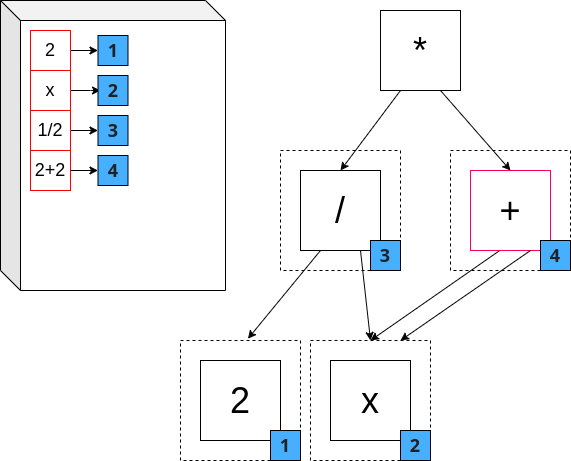

The diagram above was exported from draw.io. Its source (the exported page's mxGraphModel, read from the mxfile embedded in the PNG):
<mxGraphModel dx="928" dy="576" grid="1" gridSize="10" guides="1" tooltips="1" connect="1" arrows="1" fold="1" page="1" pageScale="1" pageWidth="827" pageHeight="1169" math="0" shadow="0">
  <root>
    <mxCell id="0" />
    <mxCell id="1" parent="0" />
    <mxCell id="lRxgglMApO0XtB5tp_hm-31" value="" style="rounded=0;whiteSpace=wrap;html=1;fillColor=none;dashed=1;" vertex="1" parent="1">
      <mxGeometry x="470" y="180" width="120" height="120" as="geometry" />
    </mxCell>
    <mxCell id="lRxgglMApO0XtB5tp_hm-1" value="" style="rounded=0;whiteSpace=wrap;html=1;fillColor=none;dashed=1;" vertex="1" parent="1">
      <mxGeometry x="300" y="180" width="120" height="120" as="geometry" />
    </mxCell>
    <mxCell id="lRxgglMApO0XtB5tp_hm-2" value="" style="rounded=0;whiteSpace=wrap;html=1;fillColor=none;dashed=1;" vertex="1" parent="1">
      <mxGeometry x="330" y="370" width="120" height="120" as="geometry" />
    </mxCell>
    <mxCell id="lRxgglMApO0XtB5tp_hm-3" value="" style="rounded=0;whiteSpace=wrap;html=1;fillColor=none;dashed=1;" vertex="1" parent="1">
      <mxGeometry x="200" y="370" width="120" height="120" as="geometry" />
    </mxCell>
    <mxCell id="lRxgglMApO0XtB5tp_hm-4" value="&lt;font style=&quot;font-size: 36px;&quot;&gt;/&lt;/font&gt;" style="whiteSpace=wrap;html=1;aspect=fixed;fillColor=none;strokeColor=#050000;" vertex="1" parent="1">
      <mxGeometry x="320" y="200" width="80" height="80" as="geometry" />
    </mxCell>
    <mxCell id="lRxgglMApO0XtB5tp_hm-5" value="&lt;font style=&quot;font-size: 36px;&quot;&gt;2&lt;/font&gt;" style="whiteSpace=wrap;html=1;aspect=fixed;fillColor=none;strokeColor=#000000;" vertex="1" parent="1">
      <mxGeometry x="220" y="390" width="80" height="80" as="geometry" />
    </mxCell>
    <mxCell id="lRxgglMApO0XtB5tp_hm-7" value="&lt;font style=&quot;font-size: 36px;&quot;&gt;*&lt;/font&gt;" style="whiteSpace=wrap;html=1;aspect=fixed;fillColor=none;strokeColor=#030303;" vertex="1" parent="1">
      <mxGeometry x="400" y="40" width="80" height="80" as="geometry" />
    </mxCell>
    <mxCell id="lRxgglMApO0XtB5tp_hm-8" value="&lt;font style=&quot;font-size: 36px;&quot;&gt;+&lt;/font&gt;" style="whiteSpace=wrap;html=1;aspect=fixed;fillColor=none;strokeColor=#FF0055;" vertex="1" parent="1">
      <mxGeometry x="490" y="200" width="80" height="80" as="geometry" />
    </mxCell>
    <mxCell id="lRxgglMApO0XtB5tp_hm-9" value="" style="endArrow=classic;html=1;rounded=0;entryX=0.5;entryY=0;entryDx=0;entryDy=0;exitX=0.25;exitY=1;exitDx=0;exitDy=0;strokeColor=#030303;" edge="1" parent="1" source="lRxgglMApO0XtB5tp_hm-7" target="lRxgglMApO0XtB5tp_hm-4">
      <mxGeometry width="50" height="50" relative="1" as="geometry">
        <mxPoint x="450" y="200" as="sourcePoint" />
        <mxPoint x="360" y="180" as="targetPoint" />
      </mxGeometry>
    </mxCell>
    <mxCell id="lRxgglMApO0XtB5tp_hm-10" value="" style="endArrow=classic;html=1;rounded=0;entryX=0.5;entryY=0;entryDx=0;entryDy=0;exitX=0.75;exitY=1;exitDx=0;exitDy=0;strokeColor=#030303;" edge="1" parent="1" source="lRxgglMApO0XtB5tp_hm-7" target="lRxgglMApO0XtB5tp_hm-8">
      <mxGeometry width="50" height="50" relative="1" as="geometry">
        <mxPoint x="430" y="130" as="sourcePoint" />
        <mxPoint x="556.56" y="174" as="targetPoint" />
      </mxGeometry>
    </mxCell>
    <mxCell id="lRxgglMApO0XtB5tp_hm-11" value="" style="endArrow=classic;html=1;rounded=0;entryX=0.562;entryY=-0.015;entryDx=0;entryDy=0;exitX=0.25;exitY=1;exitDx=0;exitDy=0;strokeColor=#030303;entryPerimeter=0;" edge="1" parent="1" source="lRxgglMApO0XtB5tp_hm-4" target="lRxgglMApO0XtB5tp_hm-3">
      <mxGeometry width="50" height="50" relative="1" as="geometry">
        <mxPoint x="380" y="310" as="sourcePoint" />
        <mxPoint x="330" y="380" as="targetPoint" />
      </mxGeometry>
    </mxCell>
    <mxCell id="lRxgglMApO0XtB5tp_hm-12" value="" style="endArrow=classic;html=1;rounded=0;exitX=0.75;exitY=1;exitDx=0;exitDy=0;strokeColor=#030303;entryX=0.5;entryY=0;entryDx=0;entryDy=0;" edge="1" parent="1" source="lRxgglMApO0XtB5tp_hm-4" target="lRxgglMApO0XtB5tp_hm-2">
      <mxGeometry width="50" height="50" relative="1" as="geometry">
        <mxPoint x="350" y="290" as="sourcePoint" />
        <mxPoint x="450" y="370" as="targetPoint" />
      </mxGeometry>
    </mxCell>
    <mxCell id="lRxgglMApO0XtB5tp_hm-13" value="" style="endArrow=classic;html=1;rounded=0;entryX=0.5;entryY=0;entryDx=0;entryDy=0;exitX=0.357;exitY=1.006;exitDx=0;exitDy=0;exitPerimeter=0;strokeColor=#030303;" edge="1" parent="1" source="lRxgglMApO0XtB5tp_hm-8" target="lRxgglMApO0XtB5tp_hm-2">
      <mxGeometry width="50" height="50" relative="1" as="geometry">
        <mxPoint x="350" y="290" as="sourcePoint" />
        <mxPoint x="500" y="390" as="targetPoint" />
      </mxGeometry>
    </mxCell>
    <mxCell id="lRxgglMApO0XtB5tp_hm-14" value="" style="endArrow=classic;html=1;rounded=0;exitX=0.75;exitY=1;exitDx=0;exitDy=0;strokeColor=#030303;entryX=0.75;entryY=0;entryDx=0;entryDy=0;" edge="1" parent="1" source="lRxgglMApO0XtB5tp_hm-8" target="lRxgglMApO0XtB5tp_hm-2">
      <mxGeometry width="50" height="50" relative="1" as="geometry">
        <mxPoint x="578" y="290" as="sourcePoint" />
        <mxPoint x="610" y="390" as="targetPoint" />
      </mxGeometry>
    </mxCell>
    <mxCell id="lRxgglMApO0XtB5tp_hm-15" value="&lt;font style=&quot;font-size: 36px;&quot;&gt;x&lt;/font&gt;" style="whiteSpace=wrap;html=1;aspect=fixed;fillColor=none;strokeColor=#000000;" vertex="1" parent="1">
      <mxGeometry x="350" y="390" width="80" height="80" as="geometry" />
    </mxCell>
    <mxCell id="lRxgglMApO0XtB5tp_hm-17" value="&lt;b style=&quot;color: rgb(32, 33, 34); font-family: &amp;quot;SBL BibLit&amp;quot;, &amp;quot;SBL Greek&amp;quot;, &amp;quot;New Athena Unicode&amp;quot;, &amp;quot;EB Garamond&amp;quot;, &amp;quot;EB Garamond 12&amp;quot;, &amp;quot;Foulis Greek&amp;quot;, &amp;quot;Garamond Libre&amp;quot;, &amp;quot;Noto Sans&amp;quot;, &amp;quot;Noto Serif&amp;quot;, Cardo, &amp;quot;Gentium Plus&amp;quot;, &amp;quot;Gentium Book Plus&amp;quot;, Garamond, &amp;quot;Palatino Linotype&amp;quot;, &amp;quot;DejaVu Sans&amp;quot;, &amp;quot;DejaVu Serif&amp;quot;, FreeSerif, FreeSans, &amp;quot;Arial Unicode MS&amp;quot;, &amp;quot;Lucida Sans Unicode&amp;quot;, &amp;quot;Lucida Grande&amp;quot;, Code2000, sans-serif; text-align: start;&quot;&gt;&lt;font style=&quot;font-size: 18px; background-color: rgb(71, 175, 255);&quot;&gt;1&lt;/font&gt;&lt;/b&gt;" style="whiteSpace=wrap;html=1;aspect=fixed;fillColor=#47AFFF;strokeColor=default;" vertex="1" parent="1">
      <mxGeometry x="290" y="460" width="30" height="30" as="geometry" />
    </mxCell>
    <mxCell id="lRxgglMApO0XtB5tp_hm-18" value="" style="shape=cube;whiteSpace=wrap;html=1;boundedLbl=1;backgroundOutline=1;darkOpacity=0.05;darkOpacity2=0.1;" vertex="1" parent="1">
      <mxGeometry x="20" y="30" width="225" height="290" as="geometry" />
    </mxCell>
    <mxCell id="lRxgglMApO0XtB5tp_hm-19" style="edgeStyle=orthogonalEdgeStyle;rounded=0;orthogonalLoop=1;jettySize=auto;html=1;exitX=1;exitY=0.5;exitDx=0;exitDy=0;" edge="1" parent="1" source="lRxgglMApO0XtB5tp_hm-20" target="lRxgglMApO0XtB5tp_hm-21">
      <mxGeometry relative="1" as="geometry" />
    </mxCell>
    <mxCell id="lRxgglMApO0XtB5tp_hm-20" value="&lt;font style=&quot;font-size: 18px;&quot;&gt;2&lt;/font&gt;" style="whiteSpace=wrap;html=1;aspect=fixed;fillColor=none;strokeColor=#FF0000;" vertex="1" parent="1">
      <mxGeometry x="50" y="60" width="40" height="40" as="geometry" />
    </mxCell>
    <mxCell id="lRxgglMApO0XtB5tp_hm-21" value="&lt;b style=&quot;color: rgb(32, 33, 34); font-family: &amp;quot;SBL BibLit&amp;quot;, &amp;quot;SBL Greek&amp;quot;, &amp;quot;New Athena Unicode&amp;quot;, &amp;quot;EB Garamond&amp;quot;, &amp;quot;EB Garamond 12&amp;quot;, &amp;quot;Foulis Greek&amp;quot;, &amp;quot;Garamond Libre&amp;quot;, &amp;quot;Noto Sans&amp;quot;, &amp;quot;Noto Serif&amp;quot;, Cardo, &amp;quot;Gentium Plus&amp;quot;, &amp;quot;Gentium Book Plus&amp;quot;, Garamond, &amp;quot;Palatino Linotype&amp;quot;, &amp;quot;DejaVu Sans&amp;quot;, &amp;quot;DejaVu Serif&amp;quot;, FreeSerif, FreeSans, &amp;quot;Arial Unicode MS&amp;quot;, &amp;quot;Lucida Sans Unicode&amp;quot;, &amp;quot;Lucida Grande&amp;quot;, Code2000, sans-serif; text-align: start;&quot;&gt;&lt;font style=&quot;font-size: 18px; background-color: rgb(71, 175, 255);&quot;&gt;1&lt;/font&gt;&lt;/b&gt;" style="whiteSpace=wrap;html=1;aspect=fixed;fillColor=#47AFFF;strokeColor=default;" vertex="1" parent="1">
      <mxGeometry x="117.5" y="65" width="30" height="30" as="geometry" />
    </mxCell>
    <mxCell id="lRxgglMApO0XtB5tp_hm-22" value="&lt;b style=&quot;color: rgb(32, 33, 34); font-family: &amp;quot;SBL BibLit&amp;quot;, &amp;quot;SBL Greek&amp;quot;, &amp;quot;New Athena Unicode&amp;quot;, &amp;quot;EB Garamond&amp;quot;, &amp;quot;EB Garamond 12&amp;quot;, &amp;quot;Foulis Greek&amp;quot;, &amp;quot;Garamond Libre&amp;quot;, &amp;quot;Noto Sans&amp;quot;, &amp;quot;Noto Serif&amp;quot;, Cardo, &amp;quot;Gentium Plus&amp;quot;, &amp;quot;Gentium Book Plus&amp;quot;, Garamond, &amp;quot;Palatino Linotype&amp;quot;, &amp;quot;DejaVu Sans&amp;quot;, &amp;quot;DejaVu Serif&amp;quot;, FreeSerif, FreeSans, &amp;quot;Arial Unicode MS&amp;quot;, &amp;quot;Lucida Sans Unicode&amp;quot;, &amp;quot;Lucida Grande&amp;quot;, Code2000, sans-serif; text-align: start;&quot;&gt;&lt;font style=&quot;font-size: 18px; background-color: rgb(71, 175, 255);&quot;&gt;2&lt;/font&gt;&lt;/b&gt;" style="whiteSpace=wrap;html=1;aspect=fixed;fillColor=#47AFFF;strokeColor=default;" vertex="1" parent="1">
      <mxGeometry x="420" y="460" width="30" height="30" as="geometry" />
    </mxCell>
    <mxCell id="lRxgglMApO0XtB5tp_hm-23" style="edgeStyle=orthogonalEdgeStyle;rounded=0;orthogonalLoop=1;jettySize=auto;html=1;" edge="1" parent="1" source="lRxgglMApO0XtB5tp_hm-24">
      <mxGeometry relative="1" as="geometry">
        <mxPoint x="120" y="120" as="targetPoint" />
      </mxGeometry>
    </mxCell>
    <mxCell id="lRxgglMApO0XtB5tp_hm-24" value="&lt;font style=&quot;font-size: 18px;&quot;&gt;x&lt;/font&gt;" style="whiteSpace=wrap;html=1;aspect=fixed;fillColor=none;strokeColor=#FF0000;" vertex="1" parent="1">
      <mxGeometry x="50" y="100" width="40" height="40" as="geometry" />
    </mxCell>
    <mxCell id="lRxgglMApO0XtB5tp_hm-25" value="&lt;b style=&quot;color: rgb(32, 33, 34); font-family: &amp;quot;SBL BibLit&amp;quot;, &amp;quot;SBL Greek&amp;quot;, &amp;quot;New Athena Unicode&amp;quot;, &amp;quot;EB Garamond&amp;quot;, &amp;quot;EB Garamond 12&amp;quot;, &amp;quot;Foulis Greek&amp;quot;, &amp;quot;Garamond Libre&amp;quot;, &amp;quot;Noto Sans&amp;quot;, &amp;quot;Noto Serif&amp;quot;, Cardo, &amp;quot;Gentium Plus&amp;quot;, &amp;quot;Gentium Book Plus&amp;quot;, Garamond, &amp;quot;Palatino Linotype&amp;quot;, &amp;quot;DejaVu Sans&amp;quot;, &amp;quot;DejaVu Serif&amp;quot;, FreeSerif, FreeSans, &amp;quot;Arial Unicode MS&amp;quot;, &amp;quot;Lucida Sans Unicode&amp;quot;, &amp;quot;Lucida Grande&amp;quot;, Code2000, sans-serif; text-align: start;&quot;&gt;&lt;font style=&quot;font-size: 18px; background-color: rgb(71, 175, 255);&quot;&gt;2&lt;/font&gt;&lt;/b&gt;" style="whiteSpace=wrap;html=1;aspect=fixed;fillColor=#47AFFF;strokeColor=default;" vertex="1" parent="1">
      <mxGeometry x="117.5" y="105" width="30" height="30" as="geometry" />
    </mxCell>
    <mxCell id="lRxgglMApO0XtB5tp_hm-26" style="edgeStyle=orthogonalEdgeStyle;rounded=0;orthogonalLoop=1;jettySize=auto;html=1;exitX=1;exitY=0.5;exitDx=0;exitDy=0;entryX=0;entryY=0.5;entryDx=0;entryDy=0;" edge="1" parent="1" source="lRxgglMApO0XtB5tp_hm-27" target="lRxgglMApO0XtB5tp_hm-28">
      <mxGeometry relative="1" as="geometry" />
    </mxCell>
    <mxCell id="lRxgglMApO0XtB5tp_hm-27" value="&lt;font style=&quot;font-size: 18px;&quot;&gt;1/2&lt;/font&gt;" style="whiteSpace=wrap;html=1;aspect=fixed;fillColor=none;strokeColor=#FF0000;" vertex="1" parent="1">
      <mxGeometry x="50" y="140" width="40" height="40" as="geometry" />
    </mxCell>
    <mxCell id="lRxgglMApO0XtB5tp_hm-28" value="&lt;b style=&quot;color: rgb(32, 33, 34); font-family: &amp;quot;SBL BibLit&amp;quot;, &amp;quot;SBL Greek&amp;quot;, &amp;quot;New Athena Unicode&amp;quot;, &amp;quot;EB Garamond&amp;quot;, &amp;quot;EB Garamond 12&amp;quot;, &amp;quot;Foulis Greek&amp;quot;, &amp;quot;Garamond Libre&amp;quot;, &amp;quot;Noto Sans&amp;quot;, &amp;quot;Noto Serif&amp;quot;, Cardo, &amp;quot;Gentium Plus&amp;quot;, &amp;quot;Gentium Book Plus&amp;quot;, Garamond, &amp;quot;Palatino Linotype&amp;quot;, &amp;quot;DejaVu Sans&amp;quot;, &amp;quot;DejaVu Serif&amp;quot;, FreeSerif, FreeSans, &amp;quot;Arial Unicode MS&amp;quot;, &amp;quot;Lucida Sans Unicode&amp;quot;, &amp;quot;Lucida Grande&amp;quot;, Code2000, sans-serif; text-align: start;&quot;&gt;&lt;font style=&quot;font-size: 18px; background-color: rgb(71, 175, 255);&quot;&gt;3&lt;/font&gt;&lt;/b&gt;" style="whiteSpace=wrap;html=1;aspect=fixed;fillColor=#47AFFF;strokeColor=default;" vertex="1" parent="1">
      <mxGeometry x="117.5" y="145" width="30" height="30" as="geometry" />
    </mxCell>
    <mxCell id="lRxgglMApO0XtB5tp_hm-29" value="&lt;b style=&quot;color: rgb(32, 33, 34); font-family: &amp;quot;SBL BibLit&amp;quot;, &amp;quot;SBL Greek&amp;quot;, &amp;quot;New Athena Unicode&amp;quot;, &amp;quot;EB Garamond&amp;quot;, &amp;quot;EB Garamond 12&amp;quot;, &amp;quot;Foulis Greek&amp;quot;, &amp;quot;Garamond Libre&amp;quot;, &amp;quot;Noto Sans&amp;quot;, &amp;quot;Noto Serif&amp;quot;, Cardo, &amp;quot;Gentium Plus&amp;quot;, &amp;quot;Gentium Book Plus&amp;quot;, Garamond, &amp;quot;Palatino Linotype&amp;quot;, &amp;quot;DejaVu Sans&amp;quot;, &amp;quot;DejaVu Serif&amp;quot;, FreeSerif, FreeSans, &amp;quot;Arial Unicode MS&amp;quot;, &amp;quot;Lucida Sans Unicode&amp;quot;, &amp;quot;Lucida Grande&amp;quot;, Code2000, sans-serif; text-align: start;&quot;&gt;&lt;font style=&quot;font-size: 18px; background-color: rgb(71, 175, 255);&quot;&gt;3&lt;/font&gt;&lt;/b&gt;" style="whiteSpace=wrap;html=1;aspect=fixed;fillColor=#47AFFF;strokeColor=default;" vertex="1" parent="1">
      <mxGeometry x="390" y="270" width="30" height="30" as="geometry" />
    </mxCell>
    <mxCell id="lRxgglMApO0XtB5tp_hm-32" value="&lt;b style=&quot;color: rgb(32, 33, 34); font-family: &amp;quot;SBL BibLit&amp;quot;, &amp;quot;SBL Greek&amp;quot;, &amp;quot;New Athena Unicode&amp;quot;, &amp;quot;EB Garamond&amp;quot;, &amp;quot;EB Garamond 12&amp;quot;, &amp;quot;Foulis Greek&amp;quot;, &amp;quot;Garamond Libre&amp;quot;, &amp;quot;Noto Sans&amp;quot;, &amp;quot;Noto Serif&amp;quot;, Cardo, &amp;quot;Gentium Plus&amp;quot;, &amp;quot;Gentium Book Plus&amp;quot;, Garamond, &amp;quot;Palatino Linotype&amp;quot;, &amp;quot;DejaVu Sans&amp;quot;, &amp;quot;DejaVu Serif&amp;quot;, FreeSerif, FreeSans, &amp;quot;Arial Unicode MS&amp;quot;, &amp;quot;Lucida Sans Unicode&amp;quot;, &amp;quot;Lucida Grande&amp;quot;, Code2000, sans-serif; text-align: start;&quot;&gt;&lt;font style=&quot;font-size: 18px; background-color: rgb(71, 175, 255);&quot;&gt;4&lt;/font&gt;&lt;/b&gt;" style="whiteSpace=wrap;html=1;aspect=fixed;fillColor=#47AFFF;strokeColor=default;" vertex="1" parent="1">
      <mxGeometry x="560" y="270" width="30" height="30" as="geometry" />
    </mxCell>
    <mxCell id="lRxgglMApO0XtB5tp_hm-35" style="edgeStyle=orthogonalEdgeStyle;rounded=0;orthogonalLoop=1;jettySize=auto;html=1;exitX=1;exitY=0.5;exitDx=0;exitDy=0;" edge="1" parent="1" source="lRxgglMApO0XtB5tp_hm-33" target="lRxgglMApO0XtB5tp_hm-34">
      <mxGeometry relative="1" as="geometry" />
    </mxCell>
    <mxCell id="lRxgglMApO0XtB5tp_hm-33" value="&lt;font style=&quot;font-size: 18px;&quot;&gt;2+2&lt;/font&gt;" style="whiteSpace=wrap;html=1;aspect=fixed;fillColor=none;strokeColor=#FF0000;" vertex="1" parent="1">
      <mxGeometry x="50" y="180" width="40" height="40" as="geometry" />
    </mxCell>
    <mxCell id="lRxgglMApO0XtB5tp_hm-34" value="&lt;b style=&quot;color: rgb(32, 33, 34); font-family: &amp;quot;SBL BibLit&amp;quot;, &amp;quot;SBL Greek&amp;quot;, &amp;quot;New Athena Unicode&amp;quot;, &amp;quot;EB Garamond&amp;quot;, &amp;quot;EB Garamond 12&amp;quot;, &amp;quot;Foulis Greek&amp;quot;, &amp;quot;Garamond Libre&amp;quot;, &amp;quot;Noto Sans&amp;quot;, &amp;quot;Noto Serif&amp;quot;, Cardo, &amp;quot;Gentium Plus&amp;quot;, &amp;quot;Gentium Book Plus&amp;quot;, Garamond, &amp;quot;Palatino Linotype&amp;quot;, &amp;quot;DejaVu Sans&amp;quot;, &amp;quot;DejaVu Serif&amp;quot;, FreeSerif, FreeSans, &amp;quot;Arial Unicode MS&amp;quot;, &amp;quot;Lucida Sans Unicode&amp;quot;, &amp;quot;Lucida Grande&amp;quot;, Code2000, sans-serif; text-align: start;&quot;&gt;&lt;font style=&quot;font-size: 18px; background-color: rgb(71, 175, 255);&quot;&gt;4&lt;/font&gt;&lt;/b&gt;" style="whiteSpace=wrap;html=1;aspect=fixed;fillColor=#47AFFF;strokeColor=default;" vertex="1" parent="1">
      <mxGeometry x="117.5" y="185" width="30" height="30" as="geometry" />
    </mxCell>
  </root>
</mxGraphModel>